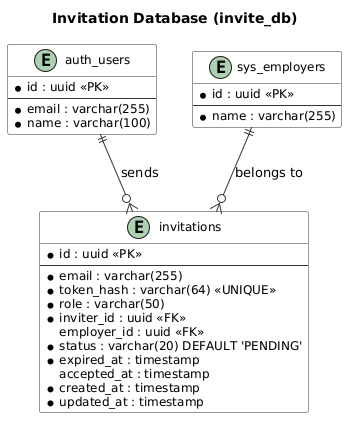

The diagram above was rendered by PlantUML. Its source (embedded in the PNG):
@startuml
' ============================================================
' ERD: Invitation Database (invite_db)
' Modules: INVITE
' Tables: invitations
' ============================================================

skinparam class {
  BackgroundColor #F8F8F8
  BorderColor #333333
  ArrowColor #333333
  AttributeFontSize 12
}

title Invitation Database (invite_db)

entity "invitations" as invitations {
  * id : uuid <<PK>>
  --
  * email : varchar(255)
  * token_hash : varchar(64) <<UNIQUE>>
  * role : varchar(50)
  * inviter_id : uuid <<FK>>
  employer_id : uuid <<FK>>
  * status : varchar(20) DEFAULT 'PENDING'
  * expired_at : timestamp
  accepted_at : timestamp
  * created_at : timestamp
  * updated_at : timestamp
}

entity "auth_users" as users {
  * id : uuid <<PK>>
  --
  * email : varchar(255)
  * name : varchar(100)
}

entity "sys_employers" as employers {
  * id : uuid <<PK>>
  --
  * name : varchar(255)
}

' --- Relationships ---
users ||--o{ invitations : "sends"
employers ||--o{ invitations : "belongs to"

@enduml